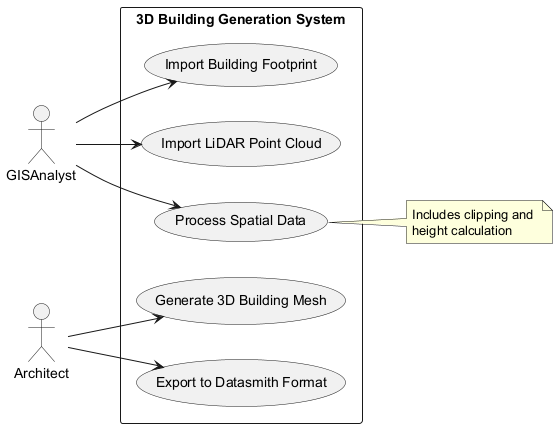

The diagram above was rendered by PlantUML. Its source (embedded in the PNG):
@startuml
left to right direction
actor GISAnalyst
actor Architect

rectangle "3D Building Generation System" {
  usecase "Import Building Footprint" as UC1
  usecase "Import LiDAR Point Cloud" as UC2
  usecase "Process Spatial Data" as UC3
  usecase "Generate 3D Building Mesh" as UC4
  usecase "Export to Datasmith Format" as UC5
}

GISAnalyst --> UC1
GISAnalyst --> UC2
GISAnalyst --> UC3
Architect --> UC4
Architect --> UC5

note right of UC3
  Includes clipping and 
  height calculation
end note
@enduml